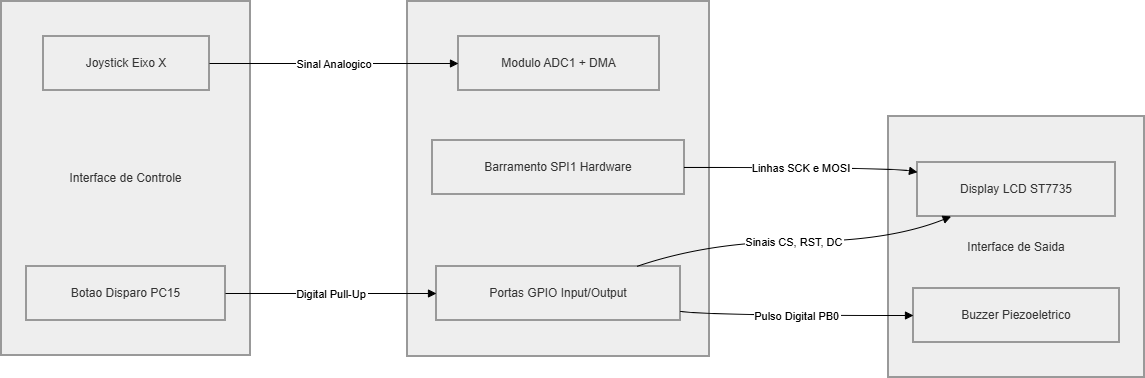

The diagram above was exported from draw.io. Its source (the exported page's mxGraphModel, read from the mxfile embedded in the PNG):
<mxGraphModel dx="1042" dy="626" grid="1" gridSize="10" guides="1" tooltips="1" connect="1" arrows="1" fold="1" page="1" pageScale="1" pageWidth="827" pageHeight="1169" math="0" shadow="0">
  <root>
    <mxCell id="0" />
    <mxCell id="1" parent="0" />
    <mxCell id="UCYSK-Pusek2Ec8iKey_-1" parent="1" style="whiteSpace=wrap;strokeWidth=2;fillColor=light-dark(#eeeeee,#1f2020);strokeColor=light-dark(#999999,#cccccc);fontColor=light-dark(#333333,#cccccc);" value="Interface de Saida" vertex="1">
      <mxGeometry height="261" width="256" x="907" y="135" as="geometry" />
    </mxCell>
    <mxCell id="UCYSK-Pusek2Ec8iKey_-2" parent="1" style="whiteSpace=wrap;strokeWidth=2;fillColor=light-dark(#eeeeee,#1f2020);strokeColor=light-dark(#999999,#cccccc);fontColor=light-dark(#333333,#cccccc);" value="Microcontrolador STM32F411" vertex="1">
      <mxGeometry height="355" width="302" x="426" y="20" as="geometry" />
    </mxCell>
    <mxCell id="UCYSK-Pusek2Ec8iKey_-3" parent="1" style="whiteSpace=wrap;strokeWidth=2;fillColor=light-dark(#eeeeee,#1f2020);strokeColor=light-dark(#999999,#cccccc);fontColor=light-dark(#333333,#cccccc);" value="Interface de Controle" vertex="1">
      <mxGeometry height="354" width="249" x="20" y="20" as="geometry" />
    </mxCell>
    <mxCell id="UCYSK-Pusek2Ec8iKey_-4" parent="1" style="whiteSpace=wrap;strokeWidth=2;fillColor=light-dark(#eeeeee,#1f2020);strokeColor=light-dark(#999999,#cccccc);fontColor=light-dark(#333333,#cccccc);" value="Joystick Eixo X" vertex="1">
      <mxGeometry height="54" width="166" x="62" y="55" as="geometry" />
    </mxCell>
    <mxCell id="UCYSK-Pusek2Ec8iKey_-5" parent="1" style="whiteSpace=wrap;strokeWidth=2;fillColor=light-dark(#eeeeee,#1f2020);strokeColor=light-dark(#999999,#cccccc);fontColor=light-dark(#333333,#cccccc);" value="Botao Disparo PC15" vertex="1">
      <mxGeometry height="54" width="199" x="45" y="285" as="geometry" />
    </mxCell>
    <mxCell id="UCYSK-Pusek2Ec8iKey_-6" parent="1" style="whiteSpace=wrap;strokeWidth=2;fillColor=light-dark(#eeeeee,#1f2020);strokeColor=light-dark(#999999,#cccccc);fontColor=light-dark(#333333,#cccccc);" value="Modulo ADC1 + DMA" vertex="1">
      <mxGeometry height="54" width="201" x="477" y="55" as="geometry" />
    </mxCell>
    <mxCell id="UCYSK-Pusek2Ec8iKey_-7" parent="1" style="whiteSpace=wrap;strokeWidth=2;fillColor=light-dark(#eeeeee,#1f2020);strokeColor=light-dark(#999999,#cccccc);fontColor=light-dark(#333333,#cccccc);" value="Portas GPIO Input/Output" vertex="1">
      <mxGeometry height="54" width="244" x="455" y="285" as="geometry" />
    </mxCell>
    <mxCell id="UCYSK-Pusek2Ec8iKey_-8" parent="1" style="whiteSpace=wrap;strokeWidth=2;fillColor=light-dark(#eeeeee,#1f2020);strokeColor=light-dark(#999999,#cccccc);fontColor=light-dark(#333333,#cccccc);" value="Barramento SPI1 Hardware" vertex="1">
      <mxGeometry height="54" width="252" x="451" y="159" as="geometry" />
    </mxCell>
    <mxCell id="UCYSK-Pusek2Ec8iKey_-9" parent="1" style="whiteSpace=wrap;strokeWidth=2;fillColor=light-dark(#eeeeee,#1f2020);strokeColor=light-dark(#999999,#cccccc);fontColor=light-dark(#333333,#cccccc);" value="Display LCD ST7735" vertex="1">
      <mxGeometry height="54" width="198" x="936" y="181" as="geometry" />
    </mxCell>
    <mxCell id="UCYSK-Pusek2Ec8iKey_-10" parent="1" style="whiteSpace=wrap;strokeWidth=2;fillColor=light-dark(#eeeeee,#1f2020);strokeColor=light-dark(#999999,#cccccc);fontColor=light-dark(#333333,#cccccc);" value="Buzzer Piezoeletrico" vertex="1">
      <mxGeometry height="54" width="206" x="932" y="307" as="geometry" />
    </mxCell>
    <mxCell id="UCYSK-Pusek2Ec8iKey_-11" edge="1" parent="1" source="UCYSK-Pusek2Ec8iKey_-4" style="curved=1;startArrow=none;endArrow=block;exitX=1;exitY=0.5;entryX=0;entryY=0.5;rounded=0;" target="UCYSK-Pusek2Ec8iKey_-6" value="Sinal Analogico">
      <mxGeometry relative="1" as="geometry">
        <Array as="points" />
      </mxGeometry>
    </mxCell>
    <mxCell id="UCYSK-Pusek2Ec8iKey_-12" edge="1" parent="1" source="UCYSK-Pusek2Ec8iKey_-5" style="curved=1;startArrow=none;endArrow=block;exitX=1;exitY=0.5;entryX=0;entryY=0.5;rounded=0;" target="UCYSK-Pusek2Ec8iKey_-7" value="Digital Pull-Up">
      <mxGeometry relative="1" as="geometry">
        <Array as="points" />
      </mxGeometry>
    </mxCell>
    <mxCell id="UCYSK-Pusek2Ec8iKey_-13" edge="1" parent="1" source="UCYSK-Pusek2Ec8iKey_-8" style="curved=1;startArrow=none;endArrow=block;exitX=1;exitY=0.5;entryX=0;entryY=0.18;rounded=0;" target="UCYSK-Pusek2Ec8iKey_-9" value="Linhas SCK e MOSI">
      <mxGeometry relative="1" as="geometry">
        <Array as="points">
          <mxPoint x="907" y="186" />
        </Array>
      </mxGeometry>
    </mxCell>
    <mxCell id="UCYSK-Pusek2Ec8iKey_-14" edge="1" parent="1" source="UCYSK-Pusek2Ec8iKey_-7" style="curved=1;startArrow=none;endArrow=block;exitX=0.82;exitY=0;entryX=0.17;entryY=1;rounded=0;" target="UCYSK-Pusek2Ec8iKey_-9" value="Sinais CS, RST, DC">
      <mxGeometry relative="1" as="geometry">
        <Array as="points">
          <mxPoint x="728" y="260" />
          <mxPoint x="907" y="260" />
        </Array>
      </mxGeometry>
    </mxCell>
    <mxCell id="UCYSK-Pusek2Ec8iKey_-15" edge="1" parent="1" source="UCYSK-Pusek2Ec8iKey_-7" style="curved=1;startArrow=none;endArrow=block;exitX=1;exitY=0.83;entryX=0;entryY=0.5;rounded=0;" target="UCYSK-Pusek2Ec8iKey_-10" value="Pulso Digital PB0">
      <mxGeometry relative="1" as="geometry">
        <Array as="points">
          <mxPoint x="728" y="334" />
        </Array>
      </mxGeometry>
    </mxCell>
  </root>
</mxGraphModel>